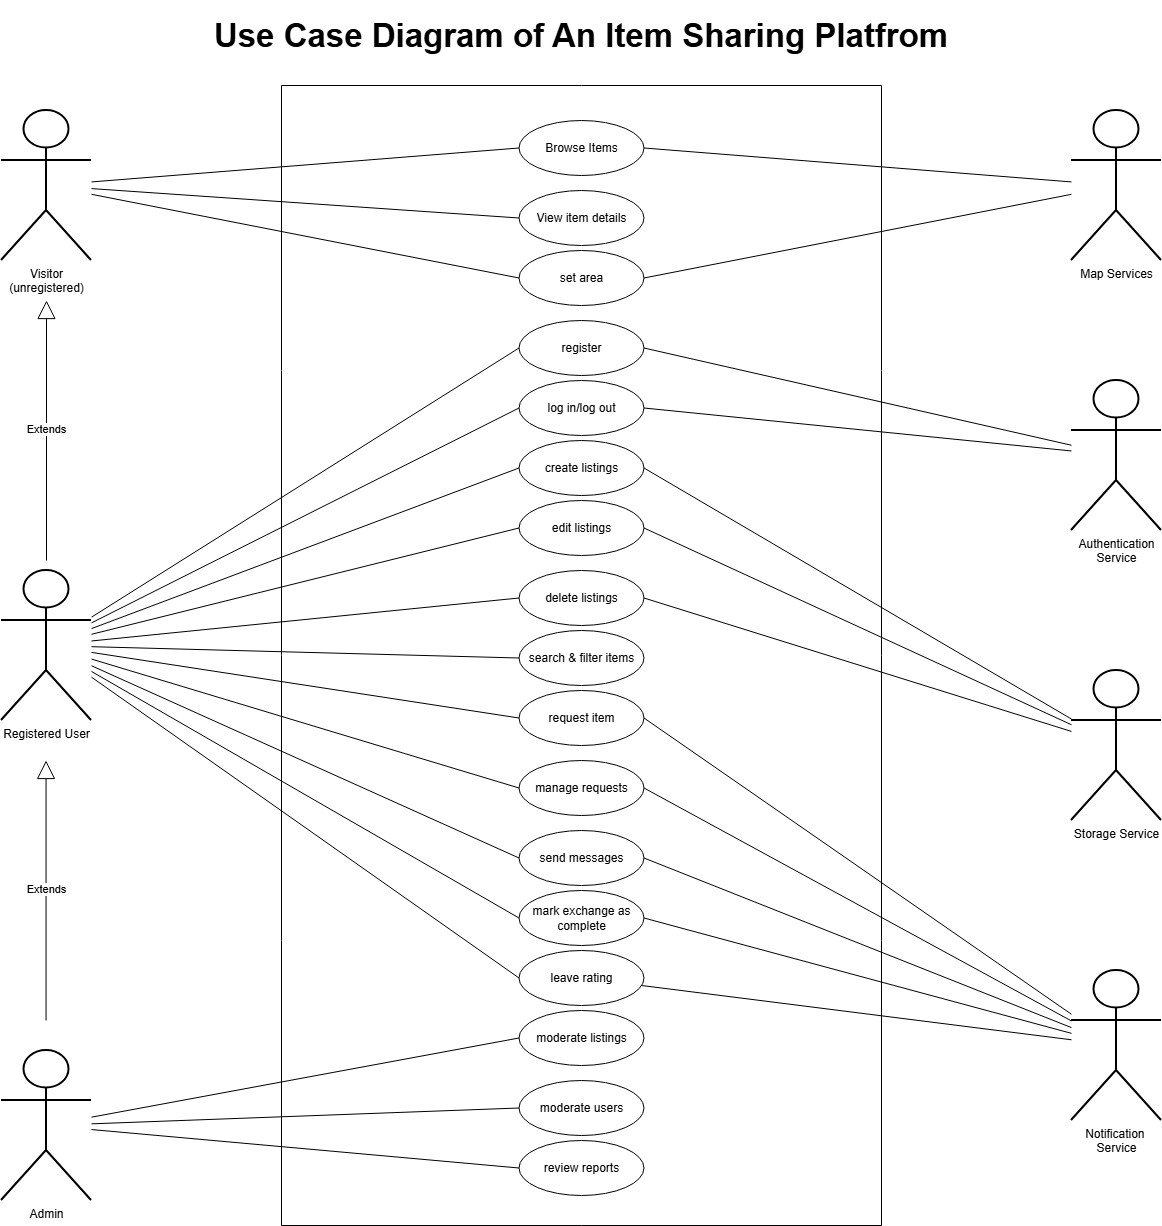

The diagram above was exported from draw.io. Its source (the exported page's mxGraphModel, read from the mxfile embedded in the PNG):
<mxGraphModel dx="2054" dy="2676" grid="1" gridSize="10" guides="1" tooltips="1" connect="1" arrows="1" fold="1" page="1" pageScale="1" pageWidth="827" pageHeight="1169" background="none" math="0" shadow="0">
  <root>
    <mxCell id="0" />
    <mxCell id="1" parent="0" />
    <mxCell id="1AObOkDn4cffWfMfo0Bk-39" edge="1" parent="1" source="15cNchCh6ONVMn8DrI1M-1" style="rounded=0;orthogonalLoop=1;jettySize=auto;html=1;entryX=0;entryY=0.5;entryDx=0;entryDy=0;endArrow=none;endFill=0;" target="1AObOkDn4cffWfMfo0Bk-4">
      <mxGeometry relative="1" as="geometry" />
    </mxCell>
    <mxCell id="1AObOkDn4cffWfMfo0Bk-40" edge="1" parent="1" source="15cNchCh6ONVMn8DrI1M-1" style="rounded=0;orthogonalLoop=1;jettySize=auto;html=1;entryX=0;entryY=0.5;entryDx=0;entryDy=0;endArrow=none;endFill=0;" target="1AObOkDn4cffWfMfo0Bk-8">
      <mxGeometry relative="1" as="geometry">
        <mxPoint x="-140" y="100" as="sourcePoint" />
      </mxGeometry>
    </mxCell>
    <mxCell id="1AObOkDn4cffWfMfo0Bk-41" edge="1" parent="1" source="15cNchCh6ONVMn8DrI1M-1" style="rounded=0;orthogonalLoop=1;jettySize=auto;html=1;entryX=0;entryY=0.5;entryDx=0;entryDy=0;endArrow=none;endFill=0;" target="1AObOkDn4cffWfMfo0Bk-9">
      <mxGeometry relative="1" as="geometry" />
    </mxCell>
    <mxCell id="15cNchCh6ONVMn8DrI1M-1" parent="1" style="shape=umlActor;verticalLabelPosition=bottom;verticalAlign=top;html=1;strokeWidth=2;" value="Visitor&lt;div&gt;(unregistered)&lt;/div&gt;" vertex="1">
      <mxGeometry height="150" width="90" x="-230" y="40" as="geometry" />
    </mxCell>
    <mxCell id="1AObOkDn4cffWfMfo0Bk-3" parent="1" style="swimlane;startSize=0;" value="" vertex="1">
      <mxGeometry height="1140" width="600" x="50" y="15" as="geometry">
        <mxRectangle height="40" width="50" x="240" y="15" as="alternateBounds" />
      </mxGeometry>
    </mxCell>
    <mxCell id="1AObOkDn4cffWfMfo0Bk-4" parent="1AObOkDn4cffWfMfo0Bk-3" style="ellipse;whiteSpace=wrap;html=1;" value="Browse Items&lt;span style=&quot;color: rgba(0, 0, 0, 0); font-family: monospace; font-size: 0px; text-align: start; text-wrap-mode: nowrap;&quot;&gt;%3CmxGraphModel%3E%3Croot%3E%3CmxCell%20id%3D%220%22%2F%3E%3CmxCell%20id%3D%221%22%20parent%3D%220%22%2F%3E%3CmxCell%20id%3D%222%22%20edge%3D%221%22%20parent%3D%221%22%20style%3D%22endArrow%3Dblock%3BendSize%3D16%3BendFill%3D0%3Bhtml%3D1%3Brounded%3D0%3BexitX%3D0.514%3BexitY%3D-0.038%3BexitDx%3D0%3BexitDy%3D0%3BexitPerimeter%3D0%3B%22%20value%3D%22Extends%22%3E%3CmxGeometry%20relative%3D%221%22%20width%3D%22160%22%20as%3D%22geometry%22%3E%3CmxPoint%20x%3D%22135%22%20y%3D%22268%22%20as%3D%22sourcePoint%22%2F%3E%3CmxPoint%20x%3D%22135%22%20y%3D%22170%22%20as%3D%22targetPoint%22%2F%3E%3C%2FmxGeometry%3E%3C%2FmxCell%3E%3C%2Froot%3E%3C%2FmxGraphModel%3E&lt;/span&gt;" vertex="1">
      <mxGeometry height="55" width="125" x="237.5" y="35" as="geometry" />
    </mxCell>
    <mxCell id="1AObOkDn4cffWfMfo0Bk-8" parent="1AObOkDn4cffWfMfo0Bk-3" style="ellipse;whiteSpace=wrap;html=1;" value="View item details" vertex="1">
      <mxGeometry height="55" width="125" x="237.5" y="105" as="geometry" />
    </mxCell>
    <mxCell id="1AObOkDn4cffWfMfo0Bk-9" parent="1AObOkDn4cffWfMfo0Bk-3" style="ellipse;whiteSpace=wrap;html=1;" value="set area" vertex="1">
      <mxGeometry height="55" width="125" x="237.5" y="165" as="geometry" />
    </mxCell>
    <mxCell id="1AObOkDn4cffWfMfo0Bk-10" parent="1AObOkDn4cffWfMfo0Bk-3" style="ellipse;whiteSpace=wrap;html=1;" value="register" vertex="1">
      <mxGeometry height="55" width="125" x="237.5" y="235" as="geometry" />
    </mxCell>
    <mxCell id="1AObOkDn4cffWfMfo0Bk-11" parent="1AObOkDn4cffWfMfo0Bk-3" style="ellipse;whiteSpace=wrap;html=1;" value="log in/log out" vertex="1">
      <mxGeometry height="55" width="125" x="237.5" y="295" as="geometry" />
    </mxCell>
    <mxCell id="1AObOkDn4cffWfMfo0Bk-12" parent="1AObOkDn4cffWfMfo0Bk-3" style="ellipse;whiteSpace=wrap;html=1;" value="create listings" vertex="1">
      <mxGeometry height="55" width="125" x="237.5" y="355" as="geometry" />
    </mxCell>
    <mxCell id="1AObOkDn4cffWfMfo0Bk-13" parent="1AObOkDn4cffWfMfo0Bk-3" style="ellipse;whiteSpace=wrap;html=1;" value="edit listings" vertex="1">
      <mxGeometry height="55" width="125" x="237.5" y="415" as="geometry" />
    </mxCell>
    <mxCell id="1AObOkDn4cffWfMfo0Bk-14" parent="1AObOkDn4cffWfMfo0Bk-3" style="ellipse;whiteSpace=wrap;html=1;" value="delete listings" vertex="1">
      <mxGeometry height="55" width="125" x="237.5" y="485" as="geometry" />
    </mxCell>
    <mxCell id="1AObOkDn4cffWfMfo0Bk-15" parent="1AObOkDn4cffWfMfo0Bk-3" style="ellipse;whiteSpace=wrap;html=1;" value="search &amp;amp; filter items" vertex="1">
      <mxGeometry height="55" width="125" x="237.5" y="545" as="geometry" />
    </mxCell>
    <mxCell id="1AObOkDn4cffWfMfo0Bk-16" parent="1AObOkDn4cffWfMfo0Bk-3" style="ellipse;whiteSpace=wrap;html=1;" value="request item" vertex="1">
      <mxGeometry height="55" width="125" x="237.5" y="605" as="geometry" />
    </mxCell>
    <mxCell id="1AObOkDn4cffWfMfo0Bk-17" parent="1AObOkDn4cffWfMfo0Bk-3" style="ellipse;whiteSpace=wrap;html=1;" value="manage requests" vertex="1">
      <mxGeometry height="55" width="125" x="237.5" y="675" as="geometry" />
    </mxCell>
    <mxCell id="1AObOkDn4cffWfMfo0Bk-18" parent="1AObOkDn4cffWfMfo0Bk-3" style="ellipse;whiteSpace=wrap;html=1;" value="send messages" vertex="1">
      <mxGeometry height="55" width="125" x="237.5" y="745" as="geometry" />
    </mxCell>
    <mxCell id="1AObOkDn4cffWfMfo0Bk-19" parent="1AObOkDn4cffWfMfo0Bk-3" style="ellipse;whiteSpace=wrap;html=1;" value="mark exchange as complete" vertex="1">
      <mxGeometry height="55" width="125" x="237.5" y="805" as="geometry" />
    </mxCell>
    <mxCell id="1AObOkDn4cffWfMfo0Bk-20" parent="1AObOkDn4cffWfMfo0Bk-3" style="ellipse;whiteSpace=wrap;html=1;" value="leave rating" vertex="1">
      <mxGeometry height="55" width="125" x="237.5" y="865" as="geometry" />
    </mxCell>
    <mxCell id="1AObOkDn4cffWfMfo0Bk-21" parent="1AObOkDn4cffWfMfo0Bk-3" style="ellipse;whiteSpace=wrap;html=1;" value="moderate listings" vertex="1">
      <mxGeometry height="55" width="125" x="237.5" y="925" as="geometry" />
    </mxCell>
    <mxCell id="1AObOkDn4cffWfMfo0Bk-22" parent="1AObOkDn4cffWfMfo0Bk-3" style="ellipse;whiteSpace=wrap;html=1;" value="moderate users" vertex="1">
      <mxGeometry height="55" width="125" x="237.5" y="995" as="geometry" />
    </mxCell>
    <mxCell id="1AObOkDn4cffWfMfo0Bk-23" parent="1AObOkDn4cffWfMfo0Bk-3" style="ellipse;whiteSpace=wrap;html=1;" value="review reports" vertex="1">
      <mxGeometry height="55" width="125" x="237.5" y="1055" as="geometry" />
    </mxCell>
    <mxCell id="1AObOkDn4cffWfMfo0Bk-42" edge="1" parent="1" source="1AObOkDn4cffWfMfo0Bk-28" style="rounded=0;orthogonalLoop=1;jettySize=auto;html=1;entryX=0;entryY=0.5;entryDx=0;entryDy=0;endArrow=none;endFill=0;" target="1AObOkDn4cffWfMfo0Bk-10">
      <mxGeometry relative="1" as="geometry" />
    </mxCell>
    <mxCell id="1AObOkDn4cffWfMfo0Bk-43" edge="1" parent="1" source="1AObOkDn4cffWfMfo0Bk-28" style="rounded=0;orthogonalLoop=1;jettySize=auto;html=1;entryX=0;entryY=0.5;entryDx=0;entryDy=0;endArrow=none;endFill=0;" target="1AObOkDn4cffWfMfo0Bk-11">
      <mxGeometry relative="1" as="geometry" />
    </mxCell>
    <mxCell id="1AObOkDn4cffWfMfo0Bk-44" edge="1" parent="1" source="1AObOkDn4cffWfMfo0Bk-28" style="rounded=0;orthogonalLoop=1;jettySize=auto;html=1;entryX=0;entryY=0.5;entryDx=0;entryDy=0;endArrow=none;endFill=0;" target="1AObOkDn4cffWfMfo0Bk-12">
      <mxGeometry relative="1" as="geometry" />
    </mxCell>
    <mxCell id="1AObOkDn4cffWfMfo0Bk-45" edge="1" parent="1" source="1AObOkDn4cffWfMfo0Bk-28" style="rounded=0;orthogonalLoop=1;jettySize=auto;html=1;entryX=0;entryY=0.5;entryDx=0;entryDy=0;endArrow=none;endFill=0;" target="1AObOkDn4cffWfMfo0Bk-13">
      <mxGeometry relative="1" as="geometry" />
    </mxCell>
    <mxCell id="1AObOkDn4cffWfMfo0Bk-46" edge="1" parent="1" source="1AObOkDn4cffWfMfo0Bk-28" style="rounded=0;orthogonalLoop=1;jettySize=auto;html=1;entryX=0;entryY=0.5;entryDx=0;entryDy=0;endArrow=none;endFill=0;" target="1AObOkDn4cffWfMfo0Bk-14">
      <mxGeometry relative="1" as="geometry" />
    </mxCell>
    <mxCell id="1AObOkDn4cffWfMfo0Bk-47" edge="1" parent="1" source="1AObOkDn4cffWfMfo0Bk-28" style="rounded=0;orthogonalLoop=1;jettySize=auto;html=1;entryX=0;entryY=0.5;entryDx=0;entryDy=0;endArrow=none;endFill=0;" target="1AObOkDn4cffWfMfo0Bk-15">
      <mxGeometry relative="1" as="geometry" />
    </mxCell>
    <mxCell id="1AObOkDn4cffWfMfo0Bk-48" edge="1" parent="1" source="1AObOkDn4cffWfMfo0Bk-28" style="rounded=0;orthogonalLoop=1;jettySize=auto;html=1;entryX=0;entryY=0.5;entryDx=0;entryDy=0;endArrow=none;endFill=0;" target="1AObOkDn4cffWfMfo0Bk-16">
      <mxGeometry relative="1" as="geometry" />
    </mxCell>
    <mxCell id="1AObOkDn4cffWfMfo0Bk-49" edge="1" parent="1" source="1AObOkDn4cffWfMfo0Bk-28" style="rounded=0;orthogonalLoop=1;jettySize=auto;html=1;entryX=0;entryY=0.5;entryDx=0;entryDy=0;endArrow=none;endFill=0;" target="1AObOkDn4cffWfMfo0Bk-17">
      <mxGeometry relative="1" as="geometry" />
    </mxCell>
    <mxCell id="1AObOkDn4cffWfMfo0Bk-50" edge="1" parent="1" source="1AObOkDn4cffWfMfo0Bk-28" style="rounded=0;orthogonalLoop=1;jettySize=auto;html=1;entryX=0;entryY=0.5;entryDx=0;entryDy=0;endArrow=none;endFill=0;" target="1AObOkDn4cffWfMfo0Bk-18">
      <mxGeometry relative="1" as="geometry" />
    </mxCell>
    <mxCell id="1AObOkDn4cffWfMfo0Bk-55" edge="1" parent="1" source="1AObOkDn4cffWfMfo0Bk-28" style="rounded=0;orthogonalLoop=1;jettySize=auto;html=1;entryX=0;entryY=0.5;entryDx=0;entryDy=0;endArrow=none;endFill=0;" target="1AObOkDn4cffWfMfo0Bk-19">
      <mxGeometry relative="1" as="geometry" />
    </mxCell>
    <mxCell id="1AObOkDn4cffWfMfo0Bk-56" edge="1" parent="1" source="1AObOkDn4cffWfMfo0Bk-28" style="rounded=0;orthogonalLoop=1;jettySize=auto;html=1;entryX=0;entryY=0.5;entryDx=0;entryDy=0;endArrow=none;endFill=0;" target="1AObOkDn4cffWfMfo0Bk-20">
      <mxGeometry relative="1" as="geometry" />
    </mxCell>
    <mxCell id="1AObOkDn4cffWfMfo0Bk-28" parent="1" style="shape=umlActor;verticalLabelPosition=bottom;verticalAlign=top;html=1;strokeWidth=2;" value="Registered User" vertex="1">
      <mxGeometry height="150" width="90" x="-230" y="500" as="geometry" />
    </mxCell>
    <mxCell id="2BFiJhBkGozQUQmJxDRT-2" edge="1" parent="1" source="1AObOkDn4cffWfMfo0Bk-29" style="rounded=0;orthogonalLoop=1;jettySize=auto;html=1;entryX=0;entryY=0.5;entryDx=0;entryDy=0;endArrow=none;endFill=0;" target="1AObOkDn4cffWfMfo0Bk-21">
      <mxGeometry relative="1" as="geometry" />
    </mxCell>
    <mxCell id="2BFiJhBkGozQUQmJxDRT-3" edge="1" parent="1" source="1AObOkDn4cffWfMfo0Bk-29" style="rounded=0;orthogonalLoop=1;jettySize=auto;html=1;entryX=0;entryY=0.5;entryDx=0;entryDy=0;endArrow=none;endFill=0;" target="1AObOkDn4cffWfMfo0Bk-22">
      <mxGeometry relative="1" as="geometry" />
    </mxCell>
    <mxCell id="2BFiJhBkGozQUQmJxDRT-4" edge="1" parent="1" source="1AObOkDn4cffWfMfo0Bk-29" style="rounded=0;orthogonalLoop=1;jettySize=auto;html=1;entryX=0;entryY=0.5;entryDx=0;entryDy=0;endArrow=none;endFill=0;" target="1AObOkDn4cffWfMfo0Bk-23">
      <mxGeometry relative="1" as="geometry" />
    </mxCell>
    <mxCell id="1AObOkDn4cffWfMfo0Bk-29" parent="1" style="shape=umlActor;verticalLabelPosition=bottom;verticalAlign=top;html=1;strokeWidth=2;" value="Admin" vertex="1">
      <mxGeometry height="150" width="90" x="-230" y="980" as="geometry" />
    </mxCell>
    <mxCell id="1AObOkDn4cffWfMfo0Bk-32" edge="1" parent="1" style="endArrow=block;endSize=16;endFill=0;html=1;rounded=0;strokeWidth=1;" value="Extends">
      <mxGeometry relative="1" width="160" as="geometry">
        <mxPoint x="-185" y="490" as="sourcePoint" />
        <mxPoint x="-185" y="230" as="targetPoint" />
      </mxGeometry>
    </mxCell>
    <mxCell id="1AObOkDn4cffWfMfo0Bk-33" edge="1" parent="1" style="endArrow=block;endSize=16;endFill=0;html=1;rounded=0;strokeWidth=1;" value="Extends">
      <mxGeometry relative="1" width="160" as="geometry">
        <mxPoint x="-185.45" y="950" as="sourcePoint" />
        <mxPoint x="-185.45" y="690" as="targetPoint" />
      </mxGeometry>
    </mxCell>
    <mxCell id="2BFiJhBkGozQUQmJxDRT-8" edge="1" parent="1" source="1AObOkDn4cffWfMfo0Bk-34" style="rounded=0;orthogonalLoop=1;jettySize=auto;html=1;entryX=1;entryY=0.5;entryDx=0;entryDy=0;endArrow=none;endFill=0;" target="1AObOkDn4cffWfMfo0Bk-4">
      <mxGeometry relative="1" as="geometry" />
    </mxCell>
    <mxCell id="2BFiJhBkGozQUQmJxDRT-9" edge="1" parent="1" source="1AObOkDn4cffWfMfo0Bk-34" style="rounded=0;orthogonalLoop=1;jettySize=auto;html=1;entryX=1;entryY=0.5;entryDx=0;entryDy=0;endArrow=none;endFill=0;" target="1AObOkDn4cffWfMfo0Bk-9">
      <mxGeometry relative="1" as="geometry" />
    </mxCell>
    <mxCell id="1AObOkDn4cffWfMfo0Bk-34" parent="1" style="shape=umlActor;verticalLabelPosition=bottom;verticalAlign=top;html=1;fontStyle=0;strokeWidth=2;" value="Map Services" vertex="1">
      <mxGeometry height="150" width="90" x="840" y="40" as="geometry" />
    </mxCell>
    <mxCell id="2BFiJhBkGozQUQmJxDRT-10" edge="1" parent="1" source="1AObOkDn4cffWfMfo0Bk-35" style="rounded=0;orthogonalLoop=1;jettySize=auto;html=1;entryX=1;entryY=0.5;entryDx=0;entryDy=0;endArrow=none;endFill=0;" target="1AObOkDn4cffWfMfo0Bk-10">
      <mxGeometry relative="1" as="geometry" />
    </mxCell>
    <mxCell id="2BFiJhBkGozQUQmJxDRT-11" edge="1" parent="1" source="1AObOkDn4cffWfMfo0Bk-35" style="rounded=0;orthogonalLoop=1;jettySize=auto;html=1;entryX=1;entryY=0.5;entryDx=0;entryDy=0;endArrow=none;endFill=0;" target="1AObOkDn4cffWfMfo0Bk-11">
      <mxGeometry relative="1" as="geometry" />
    </mxCell>
    <mxCell id="1AObOkDn4cffWfMfo0Bk-35" parent="1" style="shape=umlActor;verticalLabelPosition=bottom;verticalAlign=top;html=1;fontStyle=0;strokeWidth=2;" value="Authentication&lt;div&gt;Service&lt;/div&gt;" vertex="1">
      <mxGeometry height="150" width="90" x="840" y="310" as="geometry" />
    </mxCell>
    <mxCell id="2BFiJhBkGozQUQmJxDRT-12" edge="1" parent="1" source="1AObOkDn4cffWfMfo0Bk-36" style="rounded=0;orthogonalLoop=1;jettySize=auto;html=1;entryX=1;entryY=0.5;entryDx=0;entryDy=0;endArrow=none;endFill=0;" target="1AObOkDn4cffWfMfo0Bk-16">
      <mxGeometry relative="1" as="geometry" />
    </mxCell>
    <mxCell id="2BFiJhBkGozQUQmJxDRT-13" edge="1" parent="1" source="1AObOkDn4cffWfMfo0Bk-36" style="rounded=0;orthogonalLoop=1;jettySize=auto;html=1;entryX=1;entryY=0.5;entryDx=0;entryDy=0;endArrow=none;endFill=0;" target="1AObOkDn4cffWfMfo0Bk-17">
      <mxGeometry relative="1" as="geometry" />
    </mxCell>
    <mxCell id="2BFiJhBkGozQUQmJxDRT-14" edge="1" parent="1" source="1AObOkDn4cffWfMfo0Bk-36" style="rounded=0;orthogonalLoop=1;jettySize=auto;html=1;entryX=1;entryY=0.5;entryDx=0;entryDy=0;endArrow=none;endFill=0;" target="1AObOkDn4cffWfMfo0Bk-18">
      <mxGeometry relative="1" as="geometry" />
    </mxCell>
    <mxCell id="2BFiJhBkGozQUQmJxDRT-15" edge="1" parent="1" source="1AObOkDn4cffWfMfo0Bk-36" style="rounded=0;orthogonalLoop=1;jettySize=auto;html=1;entryX=1;entryY=0.5;entryDx=0;entryDy=0;endArrow=none;endFill=0;" target="1AObOkDn4cffWfMfo0Bk-19">
      <mxGeometry relative="1" as="geometry" />
    </mxCell>
    <mxCell id="2BFiJhBkGozQUQmJxDRT-17" edge="1" parent="1" source="1AObOkDn4cffWfMfo0Bk-36" style="rounded=0;orthogonalLoop=1;jettySize=auto;html=1;endArrow=none;endFill=0;" target="1AObOkDn4cffWfMfo0Bk-20">
      <mxGeometry relative="1" as="geometry" />
    </mxCell>
    <mxCell id="1AObOkDn4cffWfMfo0Bk-36" parent="1" style="shape=umlActor;verticalLabelPosition=bottom;verticalAlign=top;html=1;fontStyle=0;strokeWidth=2;" value="Notification&amp;nbsp;&lt;div&gt;Service&lt;/div&gt;" vertex="1">
      <mxGeometry height="150" width="90" x="840" y="900" as="geometry" />
    </mxCell>
    <mxCell id="2BFiJhBkGozQUQmJxDRT-18" edge="1" parent="1" source="1AObOkDn4cffWfMfo0Bk-37" style="rounded=0;orthogonalLoop=1;jettySize=auto;html=1;entryX=1;entryY=0.5;entryDx=0;entryDy=0;endArrow=none;endFill=0;" target="1AObOkDn4cffWfMfo0Bk-12">
      <mxGeometry relative="1" as="geometry" />
    </mxCell>
    <mxCell id="2BFiJhBkGozQUQmJxDRT-19" edge="1" parent="1" source="1AObOkDn4cffWfMfo0Bk-37" style="rounded=0;orthogonalLoop=1;jettySize=auto;html=1;entryX=1;entryY=0.5;entryDx=0;entryDy=0;endArrow=none;endFill=0;" target="1AObOkDn4cffWfMfo0Bk-13">
      <mxGeometry relative="1" as="geometry" />
    </mxCell>
    <mxCell id="2BFiJhBkGozQUQmJxDRT-20" edge="1" parent="1" source="1AObOkDn4cffWfMfo0Bk-37" style="rounded=0;orthogonalLoop=1;jettySize=auto;html=1;entryX=1;entryY=0.5;entryDx=0;entryDy=0;endArrow=none;endFill=0;" target="1AObOkDn4cffWfMfo0Bk-14">
      <mxGeometry relative="1" as="geometry" />
    </mxCell>
    <mxCell id="1AObOkDn4cffWfMfo0Bk-37" parent="1" style="shape=umlActor;verticalLabelPosition=bottom;verticalAlign=top;html=1;fontStyle=0;strokeWidth=2;" value="Storage Service" vertex="1">
      <mxGeometry height="150" width="90" x="840" y="600" as="geometry" />
    </mxCell>
    <mxCell id="1AObOkDn4cffWfMfo0Bk-38" parent="1" style="text;html=1;whiteSpace=wrap;strokeColor=none;fillColor=none;align=center;verticalAlign=middle;rounded=0;" value="&lt;font style=&quot;font-size: 33px;&quot;&gt;&lt;b&gt;Use Case Diagram of An Item Sharing Platfrom&lt;/b&gt;&lt;/font&gt;" vertex="1">
      <mxGeometry height="70" width="790" x="-45" y="-70" as="geometry" />
    </mxCell>
  </root>
</mxGraphModel>